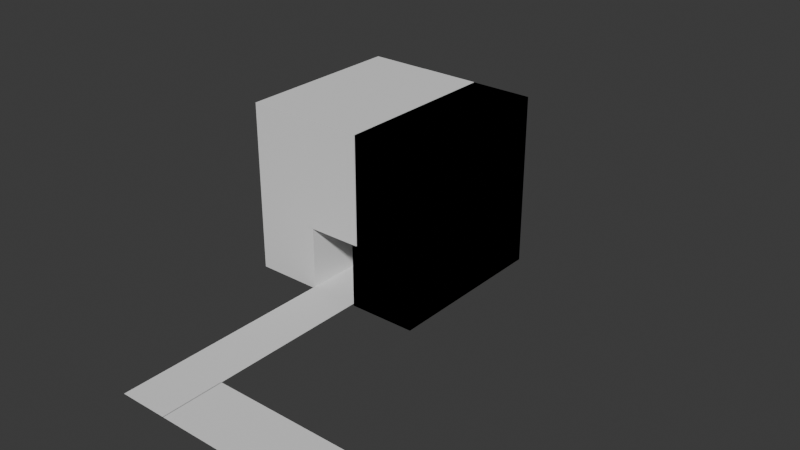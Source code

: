 # Source: Untitled.blend  (saved by Blender 4.5.91; exported with 4.5.12 LTS)
import bpy
from mathutils import Matrix  # noqa: F401  (used for matrix-valued properties, if any)

bpy.ops.wm.read_factory_settings(use_empty=True)
scene = bpy.context.scene
scene.name = 'Scene'

# ---- collections
col_collection = bpy.data.collections.new('Collection'); scene.collection.children.link(col_collection)

# ---- world
world_world = bpy.data.worlds.new('World'); scene.world = world_world
world_world.use_nodes = True; world_world.node_tree.nodes.clear()
_N = world_world.node_tree.nodes; _L = world_world.node_tree.links
n0 = _N.new('ShaderNodeOutputWorld'); n0.name = 'World Output'; n0.location = (200, 100)
n1 = _N.new('ShaderNodeBackground'); n1.name = 'Background'; n1.location = (-200, 100)
n1.inputs[0].default_value = (0.05088, 0.05088, 0.05088, 1.0)
_L.new(n1.outputs[0], n0.inputs[0])
n0.is_active_output = True
world_world.color = (0.05088, 0.05088, 0.05088)
world_world.sun_shadow_jitter_overblur = 0.0

# ---- meshes
me_plane = bpy.data.meshes.new('Plane')
me_plane.from_pydata([(-1.0, -1.0, 0.0), (1.0, -1.0, 0.0), (-1.0, 1.0, 0.0), (1.0, 1.0, 0.0), (0.98, -1.0, 0.0), (8.66, -1.0, 0.0), (0.98, -0.753, 0.0), (8.66, -0.753, 0.0)], [], [(0, 1, 3, 2), (4, 5, 7, 6)])
_uv = me_plane.uv_layers.new(name='UVMap')
_uv.uv.foreach_set('vector', [0.0, 0.0, 1.0, 0.0, 1.0, 1.0, 0.0, 1.0, 0.0, 0.0, 1.0, 0.0, 1.0, 1.0, 0.0, 1.0])
me_plane.update()
me_cube_001 = bpy.data.meshes.new('Cube.001')
me_cube_001.from_pydata([(-1.0, -1.0, -1.0), (-1.0, -1.0, 1.0), (-1.0, 1.0, -1.0), (-1.0, 1.0, 1.0), (1.0, -1.0, -1.0), (1.0, -1.0, 1.0), (1.0, 1.0, -1.0), (1.0, 1.0, 1.0)], [], [(0, 1, 3, 2), (2, 3, 7, 6), (6, 7, 5, 4), (4, 5, 1, 0), (2, 6, 4, 0), (7, 3, 1, 5)])
_uv = me_cube_001.uv_layers.new(name='UVMap')
_uv.uv.foreach_set('vector', [0.375, 0.0, 0.625, 0.0, 0.625, 0.25, 0.375, 0.25, 0.375, 0.25, 0.625, 0.25, 0.625, 0.5, 0.375, 0.5, 0.375, 0.5, 0.625, 0.5, 0.625, 0.75, 0.375, 0.75, 0.375, 0.75, 0.625, 0.75, 0.625, 1.0, 0.375, 1.0, 0.125, 0.5, 0.375, 0.5, 0.375, 0.75, 0.125, 0.75, 0.625, 0.5, 0.875, 0.5, 0.875, 0.75, 0.625, 0.75])
me_cube_001.update()
me_cube_002 = bpy.data.meshes.new('Cube.002')
me_cube_002.from_pydata([(-1.0, -1.0, -1.0), (-1.0, -1.0, 1.0), (-1.0, 1.0, -1.0), (-1.0, 1.0, 1.0), (1.0, -1.0, -1.0), (1.0, -1.0, 1.0), (1.0, 1.0, -1.0), (1.0, 1.0, 1.0)], [], [(0, 1, 3, 2), (2, 3, 7, 6), (6, 7, 5, 4), (4, 5, 1, 0), (2, 6, 4, 0), (7, 3, 1, 5)])
_uv = me_cube_002.uv_layers.new(name='UVMap')
_uv.uv.foreach_set('vector', [0.375, 0.0, 0.625, 0.0, 0.625, 0.25, 0.375, 0.25, 0.375, 0.25, 0.625, 0.25, 0.625, 0.5, 0.375, 0.5, 0.375, 0.5, 0.625, 0.5, 0.625, 0.75, 0.375, 0.75, 0.375, 0.75, 0.625, 0.75, 0.625, 1.0, 0.375, 1.0, 0.125, 0.5, 0.375, 0.5, 0.375, 0.75, 0.125, 0.75, 0.625, 0.5, 0.875, 0.5, 0.875, 0.75, 0.625, 0.75])
me_cube_002.update()
me_cube_003 = bpy.data.meshes.new('Cube.003')
me_cube_003.from_pydata([(-1.0, -1.0, -1.0), (-1.0, -1.0, 1.0), (-1.0, 1.0, -1.0), (-1.0, 1.0, 1.0), (1.0, -1.0, -1.0), (1.0, -1.0, 1.0), (1.0, 1.0, -1.0), (1.0, 1.0, 1.0)], [], [(0, 1, 3, 2), (2, 3, 7, 6), (6, 7, 5, 4), (4, 5, 1, 0), (2, 6, 4, 0), (7, 3, 1, 5)])
_uv = me_cube_003.uv_layers.new(name='UVMap')
_uv.uv.foreach_set('vector', [0.375, 0.0, 0.625, 0.0, 0.625, 0.25, 0.375, 0.25, 0.375, 0.25, 0.625, 0.25, 0.625, 0.5, 0.375, 0.5, 0.375, 0.5, 0.625, 0.5, 0.625, 0.75, 0.375, 0.75, 0.375, 0.75, 0.625, 0.75, 0.625, 1.0, 0.375, 1.0, 0.125, 0.5, 0.375, 0.5, 0.375, 0.75, 0.125, 0.75, 0.625, 0.5, 0.875, 0.5, 0.875, 0.75, 0.625, 0.75])
me_cube_003.update()
me_cube = bpy.data.meshes.new('Cube')
me_cube.from_pydata([(-1.0, -1.0, -1.0), (-1.0, -1.0, 1.0), (-1.0, 1.0, -1.0), (-1.0, 1.0, 1.0), (1.0, -1.0, -1.0), (1.0, -1.0, 1.0), (1.0, 1.0, -1.0), (1.0, 1.0, 1.0)], [], [(0, 1, 3, 2), (2, 3, 7, 6), (6, 7, 5, 4), (4, 5, 1, 0), (2, 6, 4, 0), (7, 3, 1, 5)])
_uv = me_cube.uv_layers.new(name='UVMap')
_uv.uv.foreach_set('vector', [0.375, 0.0, 0.625, 0.0, 0.625, 0.25, 0.375, 0.25, 0.375, 0.25, 0.625, 0.25, 0.625, 0.5, 0.375, 0.5, 0.375, 0.5, 0.625, 0.5, 0.625, 0.75, 0.375, 0.75, 0.375, 0.75, 0.625, 0.75, 0.625, 1.0, 0.375, 1.0, 0.125, 0.5, 0.375, 0.5, 0.375, 0.75, 0.125, 0.75, 0.625, 0.5, 0.875, 0.5, 0.875, 0.75, 0.625, 0.75])
me_cube.update()

# ---- objects
ob_plane = bpy.data.objects.new('Plane', me_plane)
ob_cube = bpy.data.objects.new('Cube', me_cube_001)
ob_cube_001 = bpy.data.objects.new('Cube.001', me_cube_002)
ob_cube_002 = bpy.data.objects.new('Cube.002', me_cube_003)
ob_cube_003 = bpy.data.objects.new('Cube.003', me_cube)

# ---- transforms, parenting, visibility, modifiers, constraints
ob_plane.location = (0.0, 0.0, 0.0)
ob_plane.scale = (2.0, 20.24, 1.0)
ob_cube.location = (4.76, 5.04, 6.84)
ob_cube.scale = (2.74, 7.0, 7.0)
ob_cube_001.location = (4.76, 5.04, 6.84)
ob_cube_001.scale = (2.74, 7.0, 7.0)
ob_cube_002.location = (-4.723, 5.04, 6.84)
ob_cube_002.scale = (2.74, 7.0, 7.0)
ob_cube_003.location = (0.0, 4.98, 9.48)
ob_cube_003.scale = (2.46, 7.0, 4.4)

# ---- collection membership
col_collection.objects.link(ob_plane)
col_collection.objects.link(ob_cube)
col_collection.objects.link(ob_cube_001)
col_collection.objects.link(ob_cube_002)
col_collection.objects.link(ob_cube_003)

# ---- scene / render settings (as saved in the file)
scene.frame_start = 1; scene.frame_end = 250; scene.frame_set(0)
scene.render.engine = 'BLENDER_EEVEE_NEXT'
bpy.context.view_layer.update()

# ---- added for rendering (the .blend has no active camera and no usable light): camera, sun
cam_auto = bpy.data.cameras.new('AutoCamera')
cam_auto.lens = 50.0
cam_auto.sensor_width = 36.0
cam_auto.clip_end = 1000.0
ob_auto_camera = bpy.data.objects.new('AutoCamera', cam_auto)
scene.collection.objects.link(ob_auto_camera)
ob_auto_camera.location = (50.7243, -54.9552, 43.4968)
ob_auto_camera.rotation_euler = (1.09748, -7.21219e-08, 0.694738)
scene.camera = ob_auto_camera
light_auto_sun = bpy.data.lights.new('AutoSun', 'SUN')
light_auto_sun.energy = 3.0
light_auto_sun.angle = 0.0523599
ob_auto_sun = bpy.data.objects.new('AutoSun', light_auto_sun)
scene.collection.objects.link(ob_auto_sun)
ob_auto_sun.rotation_euler = (0.872665, 0.174533, 0.523599)
bpy.context.view_layer.update()
